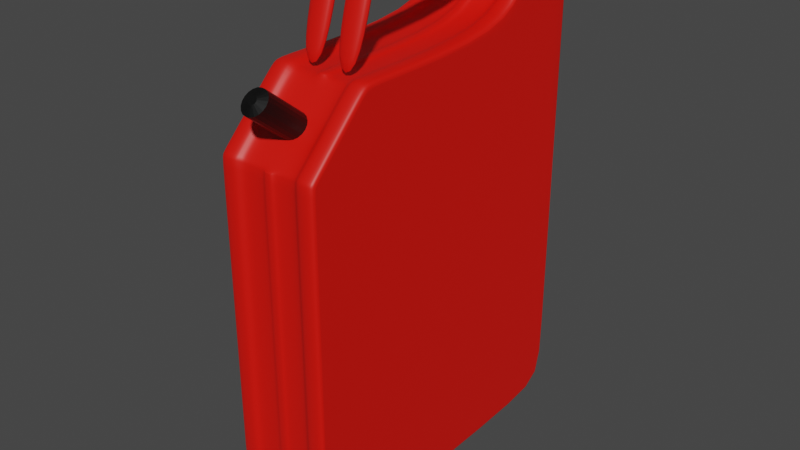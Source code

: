 # Source: canistraincercarea1.blend  (saved by Blender 3.0.42; exported with 4.5.12 LTS)
import bpy
from mathutils import Matrix  # noqa: F401  (used for matrix-valued properties, if any)

bpy.ops.wm.read_factory_settings(use_empty=True)
scene = bpy.context.scene
scene.name = 'Scene'

# ---- collections
col_collection = bpy.data.collections.new('Collection'); scene.collection.children.link(col_collection)

# ---- materials (node trees are filled in below, after node groups)
mat_material_001 = bpy.data.materials.new('Material.001')
mat_material_001.use_transparent_shadow = False
mat_material_002 = bpy.data.materials.new('Material.002')
mat_material_002.use_transparent_shadow = False

# ---- node groups
ng_auto_smooth = bpy.data.node_groups.new('Auto Smooth', 'GeometryNodeTree')
_s = ng_auto_smooth.interface.new_socket(name='Geometry', in_out='OUTPUT', socket_type='NodeSocketGeometry')
_s = ng_auto_smooth.interface.new_socket(name='Geometry', in_out='INPUT', socket_type='NodeSocketGeometry')
_s = ng_auto_smooth.interface.new_socket(name='Angle', in_out='INPUT', socket_type='NodeSocketFloat')
_s.subtype = 'ANGLE'
_s.min_value = 0.0
_s.max_value = 3.142
ng_auto_smooth.is_modifier = True
_N = ng_auto_smooth.nodes; _L = ng_auto_smooth.links
n0 = _N.new('NodeGroupOutput'); n0.name = 'Group Output'; n0.location = (480, -100)
n1 = _N.new('NodeGroupInput'); n1.name = 'Group Input'; n1.location = (-420, -300)
n2 = _N.new('NodeGroupInput'); n2.name = 'Group Input.001'; n2.location = (-60, -100)
n3 = _N.new('GeometryNodeSetShadeSmooth'); n3.name = 'Set Shade Smooth'; n3.location = (120, -100)
n3.domain = 'EDGE'
n4 = _N.new('GeometryNodeSetShadeSmooth'); n4.name = 'Set Shade Smooth.001'; n4.location = (300, -100)
n5 = _N.new('GeometryNodeInputMeshEdgeAngle'); n5.name = 'Edge Angle'; n5.location = (-420, -220)
n6 = _N.new('GeometryNodeInputEdgeSmooth'); n6.name = 'Is Edge Smooth'; n6.location = (-60, -160)
n7 = _N.new('GeometryNodeInputShadeSmooth'); n7.name = 'Is Face Smooth'; n7.location = (-240, -340)
n8 = _N.new('FunctionNodeBooleanMath'); n8.name = 'Boolean Math'; n8.location = (-60, -220)
n9 = _N.new('FunctionNodeCompare'); n9.name = 'Compare'; n9.location = (-240, -180)
n9.operation = 'LESS_EQUAL'
_L.new(n5.outputs[0], n9.inputs[0])
_L.new(n4.outputs[0], n0.inputs[0])
_L.new(n1.outputs[1], n9.inputs[1])
_L.new(n9.outputs[0], n8.inputs[0])
_L.new(n7.outputs[0], n8.inputs[1])
_L.new(n2.outputs[0], n3.inputs[0])
_L.new(n6.outputs[0], n3.inputs[1])
_L.new(n3.outputs[0], n4.inputs[0])
_L.new(n8.outputs[0], n3.inputs[2])
n0.is_active_output = True

# ---- material node trees
mat_material_001.use_nodes = True; mat_material_001.node_tree.nodes.clear()
_N = mat_material_001.node_tree.nodes; _L = mat_material_001.node_tree.links
n0 = _N.new('ShaderNodeBsdfPrincipled'); n0.name = 'Principled BSDF'; n0.location = (10, 300)
n0.distribution = 'GGX'
n0.subsurface_method = 'RANDOM_WALK_SKIN'
n0.inputs[0].default_value = (0.8, 0.004563, 0.0, 1.0)
n0.inputs[3].default_value = 1.45
n0.inputs[27].default_value = (0.0, 0.0, 0.0, 1.0)
n0.inputs[28].default_value = 1.0
n1 = _N.new('ShaderNodeOutputMaterial'); n1.name = 'Material Output'; n1.location = (300, 300)
_L.new(n0.outputs[0], n1.inputs[0])
n1.is_active_output = True
mat_material_002.use_nodes = True; mat_material_002.node_tree.nodes.clear()
_N = mat_material_002.node_tree.nodes; _L = mat_material_002.node_tree.links
n0 = _N.new('ShaderNodeBsdfPrincipled'); n0.name = 'Principled BSDF'; n0.location = (10, 300)
n0.distribution = 'GGX'
n0.subsurface_method = 'RANDOM_WALK_SKIN'
n0.inputs[0].default_value = (0.0, 0.0, 0.0, 1.0)
n0.inputs[3].default_value = 1.45
n0.inputs[27].default_value = (0.0, 0.0, 0.0, 1.0)
n0.inputs[28].default_value = 1.0
n1 = _N.new('ShaderNodeOutputMaterial'); n1.name = 'Material Output'; n1.location = (300, 300)
_L.new(n0.outputs[0], n1.inputs[0])
n1.is_active_output = True

# ---- world
world_world = bpy.data.worlds.new('World'); scene.world = world_world
world_world.use_nodes = True; world_world.node_tree.nodes.clear()
_N = world_world.node_tree.nodes; _L = world_world.node_tree.links
n0 = _N.new('ShaderNodeOutputWorld'); n0.name = 'World Output'; n0.location = (300, 300)
n1 = _N.new('ShaderNodeBackground'); n1.name = 'Background'; n1.location = (10, 300)
n1.inputs[0].default_value = (0.05088, 0.05088, 0.05088, 1.0)
_L.new(n1.outputs[0], n0.inputs[0])
n0.is_active_output = True
world_world.color = (0.05088, 0.05088, 0.05088)
world_world.use_sun_shadow = False
world_world.sun_shadow_jitter_overblur = 0.0

# ---- meshes
me_cube_001 = bpy.data.meshes.new('Cube.001')
me_cube_001.from_pydata([(-1.0, -0.5592, -0.9626), (-0.6221, 1.0, -1.0), (-1.0, 0.9626, -0.9626), (-1.0, 0.9626, 0.9626), (1.0, -0.5591, -0.9626), (0.6221, 1.0, -1.0), (1.0, 0.9626, -0.9626), (1.0, 0.9626, 0.9626), (-1.0, 0.5549, 0.9626), (1.0, 0.5549, 0.9626), (-1.0, 0.7058, 1.198), (-1.0, 0.8485, 1.269), (-1.0, 0.7446, 1.234), (-1.0, 0.7969, 1.26), (-1.0, 0.9111, 1.269), (-1.0, 1.0, 1.18), (-1.0, 0.9555, 1.257), (-1.0, 0.9881, 1.225), (1.0, 1.0, 1.18), (1.0, 0.9111, 1.269), (1.0, 0.9881, 1.225), (1.0, 0.9555, 1.257), (1.0, 0.8485, 1.269), (1.0, 0.7058, 1.198), (1.0, 0.7969, 1.26), (1.0, 0.7446, 1.234), (-1.0, -0.5592, 0.6922), (-1.0, -0.2888, 0.9626), (1.0, -0.2888, 0.9626), (1.0, -0.5592, 0.6922), (-0.6221, 1.0, 1.0), (0.6221, 1.0, 1.0), (-0.6221, -0.5966, -1.0), (0.6221, -0.5966, -1.0), (-0.6221, 0.5549, 1.0), (0.6221, 0.5549, 1.0), (-0.6221, 0.9111, 1.269), (0.6221, 0.9111, 1.269), (0.6221, 0.9555, 1.257), (-0.6221, 0.9555, 1.257), (0.6221, 0.9881, 1.225), (-0.6221, 0.9881, 1.225), (0.6221, 1.0, 1.18), (-0.6221, 1.0, 1.18), (-0.6221, 0.7058, 1.198), (0.6221, 0.7058, 1.198), (0.6221, 0.7446, 1.234), (-0.6221, 0.7446, 1.234), (0.6221, 0.7969, 1.26), (-0.6221, 0.7969, 1.26), (0.6221, 0.8485, 1.269), (-0.6221, 0.8485, 1.269), (0.6221, -0.3042, 1.0), (-0.6221, -0.3042, 1.0), (-0.6221, -0.5966, 0.7077), (0.6221, -0.5966, 0.7077), (0.1016, 1.0, -1.0), (-0.1016, 1.0, -1.0), (-0.1016, 1.0, 1.0), (0.1016, 1.0, 1.0), (-0.1016, -0.5966, -1.0), (0.1016, -0.5966, -1.0), (-0.1016, 0.5549, 1.0), (0.1016, 0.5549, 1.0), (-0.1016, 0.9111, 1.269), (0.1016, 0.9111, 1.269), (0.1016, 0.9555, 1.257), (-0.1016, 0.9555, 1.257), (0.1016, 0.9881, 1.225), (-0.1016, 0.9881, 1.225), (0.1016, 1.0, 1.18), (-0.1016, 1.0, 1.18), (-0.1016, 0.7058, 1.198), (0.1016, 0.7058, 1.198), (0.1016, 0.7446, 1.234), (-0.1016, 0.7446, 1.234), (0.1016, 0.7969, 1.26), (-0.1016, 0.7969, 1.26), (0.1016, 0.8485, 1.269), (-0.1016, 0.8485, 1.269), (0.1016, -0.3042, 1.0), (-0.1016, -0.3042, 1.0), (-0.1016, -0.5966, 0.7077), (0.1016, -0.5966, 0.7077), (-1.0, -0.6192, -1.023), (-0.6221, -0.6192, -1.023), (-1.0, 1.032, 1.0), (-1.0, 1.023, -1.023), (-0.6221, 1.023, -1.023), (0.6221, 1.032, 1.0), (1.0, 1.032, 1.0), (1.0, 1.023, -1.023), (0.6221, 1.023, -1.023), (0.6221, -0.6192, -1.023), (1.0, -0.6192, -1.023), (-0.6221, 1.032, 1.0), (0.6221, 0.5406, 1.029), (1.0, 0.5406, 1.029), (-1.0, 0.9716, 1.285), (-1.0, 0.9153, 1.301), (0.6221, 0.9153, 1.301), (1.0, 0.9153, 1.301), (1.0, 0.9716, 1.285), (-0.6221, 0.9716, 1.285), (-1.0, 1.016, 1.241), (1.0, 1.016, 1.241), (-0.6221, 1.016, 1.241), (-1.0, 1.032, 1.184), (1.0, 1.032, 1.184), (-0.6221, 1.032, 1.184), (-1.0, 0.7265, 1.26), (-1.0, 0.6821, 1.22), (0.6221, 0.6821, 1.22), (1.0, 0.6821, 1.22), (1.0, 0.7265, 1.26), (-0.6221, 0.7265, 1.26), (-1.0, 0.7867, 1.29), (1.0, 0.7867, 1.29), (-0.6221, 0.7867, 1.29), (-1.0, 0.8456, 1.301), (1.0, 0.8456, 1.301), (-0.6221, 0.8456, 1.301), (-1.0, 0.5406, 1.029), (1.0, -0.6261, 0.7199), (1.0, -0.3165, 1.03), (-0.6221, -0.3165, 1.03), (-1.0, -0.3165, 1.03), (-1.0, -0.6261, 0.7199), (0.6221, -0.6261, 0.7199), (-0.6221, 0.5406, 1.029), (-0.6221, 0.9153, 1.301), (0.6221, 0.9716, 1.285), (0.6221, 1.016, 1.241), (0.6221, 1.032, 1.184), (-0.6221, 0.6821, 1.22), (0.6221, 0.7265, 1.26), (0.6221, 0.7867, 1.29), (0.6221, 0.8456, 1.301), (0.6221, -0.3165, 1.03), (-0.6221, -0.6261, 0.7199), (0.1016, 1.009, -1.009), (-0.1016, 1.009, -1.009), (-0.1016, 1.013, 1.0), (0.1016, 1.013, 1.0), (-0.1016, -0.6061, -1.009), (0.1016, -0.6061, -1.009), (-0.1016, 0.5489, 1.012), (0.1016, 0.5489, 1.012), (-0.1016, 0.9128, 1.283), (0.1016, 0.9128, 1.283), (0.1016, 0.9623, 1.269), (-0.1016, 0.9623, 1.269), (0.1016, 0.9997, 1.231), (-0.1016, 0.9997, 1.231), (0.1016, 1.013, 1.182), (-0.1016, 1.013, 1.182), (-0.1016, 0.6959, 1.207), (0.1016, 0.6959, 1.207), (0.1016, 0.737, 1.245), (-0.1016, 0.737, 1.245), (0.1016, 0.7926, 1.272), (-0.1016, 0.7926, 1.272), (0.1016, 0.8473, 1.283), (-0.1016, 0.8473, 1.283), (0.1016, -0.3042, 1.013), (-0.1016, -0.3042, 1.013), (-0.1016, -0.61, 0.7077), (0.1016, -0.61, 0.7077), (-1.0, -0.5592, -0.9292), (1.0, -0.5591, -0.9292), (0.622, -0.5965, -0.9292), (-0.6221, -0.5966, -0.9292), (0.1016, -0.5965, -0.9292), (-0.1016, -0.5966, -0.9292), (-1.0, -0.6196, -0.9292), (1.0, -0.6195, -0.9292), (0.6221, -0.6195, -0.9292), (-0.622, -0.6196, -0.9292), (0.1016, -0.6062, -0.9292), (-0.1016, -0.6062, -0.9292), (-1.0, 0.9626, -0.9005), (1.0, 0.9626, -0.9005), (-0.6221, 1.0, -0.9005), (0.6221, 1.0, -0.9005), (-0.1016, 1.0, -0.9005), (0.1016, 1.0, -0.9005), (-1.0, 1.023, -0.9005), (1.0, 1.023, -0.9005), (-0.6221, 1.023, -0.9005), (0.6221, 1.023, -0.9005), (-0.1016, 1.01, -0.9005), (0.1016, 1.01, -0.9005), (-1.0, -0.5592, 0.6882), (1.0, -0.5592, 0.6883), (-1.0, -0.6261, 0.7001), (1.0, -0.6261, 0.7001), (0.6221, -0.5966, 0.6883), (-0.6221, -0.5966, 0.6883), (0.1016, -0.5966, 0.6883), (-0.1016, -0.5966, 0.6883), (0.6221, -0.6261, 0.7001), (-0.6221, -0.6261, 0.7001), (0.1016, -0.6099, 0.6881), (-0.1016, -0.6099, 0.6881), (-1.0, -0.2705, 0.9626), (1.0, -0.2705, 0.9626), (0.6221, -0.2705, 1.0), (-0.6221, -0.2705, 1.0), (0.1016, -0.2705, 1.0), (-0.1016, -0.2705, 1.0), (-1.0, -0.2829, 1.03), (1.0, -0.2829, 1.03), (0.6221, -0.2829, 1.03), (-0.6221, -0.2829, 1.03), (0.1016, -0.2708, 1.013), (-0.1016, -0.2708, 1.013), (1.0, -0.3476, 0.9037), (-1.0, -0.3476, 0.9037), (0.6221, -0.3741, 0.9302), (-0.6221, -0.3741, 0.9302), (0.1016, -0.3741, 0.9302), (-0.1016, -0.3741, 0.9302), (1.0, -0.3905, 0.9556), (-1.0, -0.3905, 0.9556), (0.6221, -0.3905, 0.9556), (-0.6221, -0.3905, 0.9556), (-1.0, -0.5334, 0.718), (0.6221, -0.5598, 0.7444), (-0.6221, -0.5598, 0.7444), (0.1016, -0.5598, 0.7444), (-0.1016, -0.5598, 0.7444), (-1.0, -0.5873, 0.7588), (0.6221, -0.5873, 0.7588), (-0.6221, -0.5873, 0.7588), (1.0, -0.5334, 0.718), (1.0, -0.5873, 0.7588), (-1.0, 0.5549, 1.0), (-1.0, 1.0, 1.0), (-1.0, 1.0, -0.9005), (-1.0, 1.0, -1.0), (1.0, 1.0, -0.9005), (1.0, 1.0, -1.0), (-1.0, -0.5966, -1.0), (1.0, -0.5966, -1.0), (1.0, 1.0, 1.0), (1.0, 0.5549, 1.0), (1.0, -0.3741, 0.9302), (1.0, -0.3042, 1.0), (-1.0, -0.5598, 0.7444), (-1.0, -0.5966, 0.7077), (-1.0, -0.5966, 0.6883), (-1.0, -0.2705, 1.0), (1.0, -0.5966, 0.6883), (1.0, -0.5966, 0.7077), (1.0, -0.2705, 1.0), (-1.0, -0.5966, -0.9292), (1.0, -0.5965, -0.9292), (-1.0, -0.3042, 1.0), (1.0, -0.5598, 0.7444), (-1.0, -0.3741, 0.9302), (0.1016, 0.5909, 1.338), (0.6221, 0.5909, 1.338), (-0.1016, 0.5898, 1.39), (-0.6221, 0.5898, 1.39), (-0.6221, 0.5909, 1.338), (0.6221, 0.5898, 1.39), (-0.1016, 0.5909, 1.338), (0.1016, 0.5898, 1.39), (0.1016, -0.1374, 1.341), (0.6221, -0.1374, 1.341), (-0.1016, -0.1876, 1.356), (-0.6221, -0.1876, 1.356), (-0.6221, -0.1374, 1.341), (0.6221, -0.1876, 1.356), (-0.1016, -0.1374, 1.341), (0.1016, -0.1876, 1.356), (0.1016, -0.1374, 1.341), (0.6221, -0.1374, 1.341), (-0.1016, -0.1876, 1.356), (-0.6221, -0.1876, 1.356), (-0.6221, -0.1374, 1.341), (0.6221, -0.1876, 1.356), (-0.1016, -0.1374, 1.341), (0.1016, -0.1876, 1.356), (0.1016, -0.2439, 0.9858), (0.6221, -0.2439, 0.9858), (-0.1016, -0.2942, 1.001), (-0.6221, -0.2942, 1.001), (-0.6221, -0.2439, 0.9858), (0.6221, -0.2942, 1.001), (-0.1016, -0.2439, 0.9858), (0.1016, -0.2942, 1.001)], [], [(241, 243, 94, 91), (245, 23, 113, 97), (51, 36, 130, 121), (22, 19, 101, 120), (37, 50, 137, 100), (0, 168, 192, 26, 226, 217, 27, 204, 8, 3, 180, 2), (14, 11, 119, 99), (43, 30, 95, 109), (10, 236, 122, 111), (31, 42, 133, 89), (245, 244, 18, 20, 21, 19, 22, 24, 25, 23), (1, 57, 60, 32), (237, 15, 107, 86), (38, 37, 100, 131), (36, 39, 103, 130), (6, 181, 7, 9, 205, 28, 216, 234, 29, 193, 169, 4), (24, 22, 120, 117), (40, 38, 131, 132), (237, 236, 10, 12, 13, 11, 14, 16, 17, 15), (11, 13, 116, 119), (230, 228, 54, 82), (39, 41, 106, 103), (76, 48, 50, 78), (42, 40, 132, 133), (74, 46, 48, 76), (25, 24, 117, 114), (72, 75, 262, 266), (41, 43, 109, 106), (68, 40, 42, 70), (13, 12, 110, 116), (66, 38, 40, 68), (46, 45, 112, 135), (65, 37, 38, 66), (58, 30, 43, 71), (44, 47, 115, 134), (64, 36, 51, 79), (240, 241, 91, 187), (63, 35, 45, 73), (23, 25, 114, 113), (199, 82, 54, 197), (48, 46, 135, 136), (60, 57, 141, 144), (47, 49, 118, 115), (12, 10, 111, 110), (209, 207, 53, 81), (50, 48, 136, 137), (185, 59, 31, 183), (182, 30, 58, 184), (173, 60, 144, 179), (206, 208, 80, 52), (75, 72, 156, 159), (61, 145, 140, 56), (198, 83, 167, 202), (68, 70, 154, 152), (196, 55, 83, 198), (5, 33, 61, 56), (34, 62, 72, 44), (71, 69, 153, 155), (37, 65, 78, 50), (88, 85, 84, 87), (31, 59, 70, 42), (66, 68, 152, 150), (36, 64, 67, 39), (39, 67, 69, 41), (69, 67, 151, 153), (41, 69, 71, 43), (73, 45, 261, 260), (65, 66, 150, 149), (47, 75, 77, 49), (209, 81, 165, 215), (49, 77, 79, 51), (67, 64, 148, 151), (227, 229, 83, 55), (229, 230, 82, 83), (189, 89, 90, 187), (235, 232, 128, 123), (213, 210, 126, 125), (1, 32, 85, 88), (201, 139, 127, 194), (96, 97, 113, 112), (130, 99, 119, 121), (95, 86, 107, 109), (100, 101, 102, 131), (131, 102, 105, 132), (132, 105, 108, 133), (112, 113, 114, 135), (135, 114, 117, 136), (136, 117, 120, 137), (233, 231, 127, 139), (116, 118, 121, 119), (110, 115, 118, 116), (111, 134, 115, 110), (104, 106, 109, 107), (98, 103, 106, 104), (99, 130, 103, 98), (90, 89, 133, 108), (101, 100, 137, 120), (122, 129, 134, 111), (195, 123, 128, 200), (92, 91, 94, 93), (211, 212, 138, 124), (186, 86, 95, 188), (34, 44, 134, 129), (18, 244, 90, 108), (45, 35, 96, 112), (246, 247, 124, 222), (16, 14, 99, 98), (170, 33, 93, 176), (197, 54, 139, 201), (248, 249, 127, 231), (19, 21, 102, 101), (33, 5, 92, 93), (141, 140, 145, 144), (255, 242, 84, 174), (17, 16, 98, 104), (251, 257, 126, 210), (21, 20, 105, 102), (252, 253, 123, 195), (206, 52, 138, 212), (227, 55, 128, 232), (254, 245, 97, 211), (15, 17, 104, 107), (207, 34, 129, 213), (219, 53, 125, 225), (20, 18, 108, 105), (182, 1, 88, 188), (49, 51, 121, 118), (238, 237, 86, 186), (183, 31, 89, 189), (190, 142, 143, 191), (214, 215, 165, 164), (202, 167, 166, 203), (146, 147, 157, 156), (149, 148, 163, 162), (143, 142, 155, 154), (148, 149, 150, 151), (151, 150, 152, 153), (153, 152, 154, 155), (156, 157, 158, 159), (159, 158, 160, 161), (161, 160, 162, 163), (73, 74, 158, 157), (72, 62, 146, 156), (81, 80, 164, 165), (77, 75, 159, 161), (63, 73, 157, 147), (74, 76, 160, 158), (78, 65, 149, 162), (83, 82, 166, 167), (79, 77, 161, 163), (64, 79, 163, 148), (184, 58, 142, 190), (76, 78, 162, 160), (70, 59, 143, 154), (185, 56, 140, 191), (58, 71, 155, 142), (208, 63, 147, 214), (242, 239, 87, 84), (145, 178, 179, 144), (243, 256, 175, 94), (250, 255, 174, 194), (32, 171, 177, 85), (196, 170, 176, 200), (94, 175, 176, 93), (85, 177, 174, 84), (33, 170, 172, 61), (61, 172, 178, 145), (199, 173, 179, 203), (60, 173, 171, 32), (59, 185, 191, 143), (57, 184, 190, 141), (141, 190, 191, 140), (5, 183, 189, 92), (239, 238, 186, 87), (30, 182, 188, 95), (87, 186, 188, 88), (92, 189, 187, 91), (1, 182, 184, 57), (56, 185, 183, 5), (244, 240, 187, 90), (82, 199, 203, 166), (55, 196, 200, 128), (249, 250, 194, 127), (178, 202, 203, 179), (256, 252, 195, 175), (171, 197, 201, 177), (175, 195, 200, 176), (177, 201, 194, 174), (170, 196, 198, 172), (172, 198, 202, 178), (173, 199, 197, 171), (80, 208, 214, 164), (147, 146, 215, 214), (53, 207, 213, 125), (247, 254, 211, 124), (35, 206, 212, 96), (236, 251, 210, 122), (97, 96, 212, 211), (129, 122, 210, 213), (62, 209, 215, 146), (35, 63, 208, 206), (62, 34, 207, 209), (228, 219, 225, 233), (52, 218, 224, 138), (257, 259, 223, 126), (258, 246, 222, 235), (125, 126, 223, 225), (124, 138, 224, 222), (80, 81, 221, 220), (52, 80, 220, 218), (81, 53, 219, 221), (253, 258, 235, 123), (54, 228, 233, 139), (218, 227, 232, 224), (259, 248, 231, 223), (225, 223, 231, 233), (222, 224, 232, 235), (220, 221, 230, 229), (218, 220, 229, 227), (221, 219, 228, 230), (3, 8, 236, 237), (2, 180, 238, 239), (181, 6, 241, 240), (0, 2, 239, 242), (6, 4, 243, 241), (9, 7, 244, 245), (216, 28, 247, 246), (226, 26, 249, 248), (26, 192, 250, 249), (8, 204, 251, 236), (193, 29, 253, 252), (205, 9, 245, 254), (168, 0, 242, 255), (4, 169, 256, 243), (180, 3, 237, 238), (7, 181, 240, 244), (192, 168, 255, 250), (169, 193, 252, 256), (204, 27, 257, 251), (28, 205, 254, 247), (234, 216, 246, 258), (27, 217, 259, 257), (217, 226, 248, 259), (29, 234, 258, 253), (264, 266, 274, 272), (266, 262, 270, 274), (45, 46, 265, 261), (46, 74, 267, 265), (74, 73, 260, 267), (44, 72, 266, 264), (47, 44, 264, 263), (75, 47, 263, 262), (275, 268, 276, 283), (268, 269, 277, 276), (263, 264, 272, 271), (260, 261, 269, 268), (267, 260, 268, 275), (265, 267, 275, 273), (261, 265, 273, 269), (262, 263, 271, 270), (280, 282, 290, 288), (282, 278, 286, 290), (273, 275, 283, 281), (269, 273, 281, 277), (270, 271, 279, 278), (274, 270, 278, 282), (272, 274, 282, 280), (271, 272, 280, 279), (284, 285, 289, 291), (288, 290, 286, 287), (279, 280, 288, 287), (276, 277, 285, 284), (283, 276, 284, 291), (281, 283, 291, 289), (277, 281, 289, 285), (278, 279, 287, 286)])
me_cube_001.polygons.foreach_set('use_smooth', [True] * 276)
_uv = me_cube_001.uv_layers.new(name='UVMap')
_uv.uv.foreach_set('vector', [0.375, 0.5, 0.375, 0.75, 0.375, 0.75, 0.375, 0.5, 0.625, 0.5556, 0.625, 0.5556, 0.625, 0.5556, 0.625, 0.5556, 0.8278, 0.5351, 0.8278, 0.5206, 0.8278, 0.5206, 0.8278, 0.5351, 0.625, 0.5351, 0.625, 0.5206, 0.625, 0.5206, 0.625, 0.5351, 0.6722, 0.5206, 0.6722, 0.5351, 0.6722, 0.5351, 0.6722, 0.5206, 0.3797, 0.005877, 0.3848, 0.005884, 0.586, 0.006099, 0.5865, 0.006106, 0.5897, 0.01041, 0.613, 0.04175, 0.6203, 0.05174, 0.6203, 0.05478, 0.6203, 0.1928, 0.6203, 0.245, 0.3814, 0.2442, 0.3797, 0.2442, 0.625, 0.2294, 0.625, 0.2149, 0.625, 0.2149, 0.625, 0.2294, 0.625, 0.2972, 0.625, 0.2972, 0.625, 0.2972, 0.625, 0.2972, 0.625, 0.1944, 0.625, 0.1944, 0.625, 0.1944, 0.625, 0.1944, 0.625, 0.4528, 0.625, 0.4528, 0.625, 0.4528, 0.625, 0.4528, 0.625, 0.5556, 0.625, 0.5, 0.625, 0.5, 0.625, 0.5023, 0.625, 0.5098, 0.625, 0.5206, 0.625, 0.5351, 0.625, 0.5467, 0.625, 0.555, 0.625, 0.5556, 0.1722, 0.5, 0.2373, 0.5, 0.2373, 0.75, 0.1722, 0.75, 0.625, 0.25, 0.625, 0.25, 0.625, 0.25, 0.625, 0.25, 0.6722, 0.5103, 0.6722, 0.5206, 0.6722, 0.5206, 0.6722, 0.5103, 0.8278, 0.5206, 0.8278, 0.5103, 0.8278, 0.5103, 0.8278, 0.5206, 0.3797, 0.5058, 0.3814, 0.5058, 0.6203, 0.505, 0.6203, 0.5572, 0.6203, 0.6952, 0.6203, 0.6983, 0.613, 0.7083, 0.5897, 0.7396, 0.5865, 0.7439, 0.586, 0.7439, 0.3848, 0.7441, 0.3797, 0.7441, 0.625, 0.5467, 0.625, 0.5351, 0.625, 0.5351, 0.625, 0.5467, 0.625, 0.4528, 0.625, 0.4528, 0.625, 0.4528, 0.625, 0.4528, 0.625, 0.25, 0.625, 0.1944, 0.625, 0.1944, 0.625, 0.1963, 0.625, 0.2038, 0.625, 0.2149, 0.625, 0.2294, 0.625, 0.2402, 0.625, 0.2477, 0.625, 0.25, 0.625, 0.2149, 0.625, 0.2038, 0.625, 0.2038, 0.625, 0.2149, 0.593, 0.8877, 0.593, 0.9528, 0.5885, 0.9528, 0.5885, 0.8877, 0.625, 0.2972, 0.625, 0.2972, 0.625, 0.2972, 0.625, 0.2972, 0.7373, 0.5469, 0.6722, 0.5468, 0.6722, 0.5351, 0.7373, 0.5351, 0.625, 0.4528, 0.625, 0.4528, 0.625, 0.4528, 0.625, 0.4528, 0.7373, 0.5553, 0.6722, 0.5551, 0.6722, 0.5468, 0.7373, 0.5469, 0.625, 0.555, 0.625, 0.5467, 0.625, 0.5467, 0.625, 0.555, 0.7627, 0.5556, 0.7627, 0.5554, 0.7627, 0.5554, 0.7627, 0.5556, 0.625, 0.2972, 0.625, 0.2972, 0.625, 0.2972, 0.625, 0.2972, 0.625, 0.3877, 0.625, 0.4528, 0.625, 0.4528, 0.625, 0.3877, 0.625, 0.2038, 0.625, 0.1963, 0.625, 0.1963, 0.625, 0.2038, 0.625, 0.3877, 0.625, 0.4528, 0.625, 0.4528, 0.625, 0.3877, 0.6722, 0.5551, 0.6722, 0.5556, 0.6722, 0.5556, 0.6722, 0.5551, 0.7373, 0.5206, 0.6722, 0.5206, 0.6722, 0.5103, 0.7373, 0.5103, 0.625, 0.3623, 0.625, 0.2972, 0.625, 0.2972, 0.625, 0.3623, 0.8278, 0.5556, 0.8278, 0.5555, 0.8278, 0.5555, 0.8278, 0.5556, 0.7627, 0.5206, 0.8278, 0.5206, 0.8278, 0.5351, 0.7627, 0.5351, 0.3814, 0.5, 0.375, 0.5, 0.375, 0.5, 0.3814, 0.5, 0.7373, 0.5556, 0.6722, 0.5556, 0.6722, 0.5556, 0.7373, 0.5556, 0.625, 0.5556, 0.625, 0.555, 0.625, 0.555, 0.625, 0.5556, 0.586, 0.8877, 0.5885, 0.8877, 0.5885, 0.9528, 0.586, 0.9528, 0.6722, 0.5468, 0.6722, 0.5551, 0.6722, 0.5551, 0.6722, 0.5468, 0.2373, 0.75, 0.2373, 0.5, 0.2373, 0.5, 0.2373, 0.75, 0.8278, 0.5555, 0.8278, 0.547, 0.8278, 0.547, 0.8278, 0.5555, 0.625, 0.1963, 0.625, 0.1944, 0.625, 0.1944, 0.625, 0.1963, 0.7627, 0.695, 0.8278, 0.695, 0.8278, 0.7007, 0.7627, 0.7007, 0.6722, 0.5351, 0.6722, 0.5468, 0.6722, 0.5468, 0.6722, 0.5351, 0.3814, 0.3877, 0.625, 0.3877, 0.625, 0.4528, 0.3814, 0.4528, 0.3814, 0.2972, 0.625, 0.2972, 0.625, 0.3623, 0.3814, 0.3623, 0.3848, 0.8877, 0.375, 0.8877, 0.375, 0.8877, 0.3848, 0.8877, 0.6722, 0.695, 0.7373, 0.695, 0.7373, 0.7007, 0.6722, 0.7007, 0.7627, 0.5554, 0.7627, 0.5556, 0.7627, 0.5556, 0.7627, 0.5554, 0.2627, 0.75, 0.2627, 0.75, 0.2627, 0.5, 0.2627, 0.5, 0.586, 0.8623, 0.5885, 0.8623, 0.5885, 0.8623, 0.586, 0.8623, 0.625, 0.3877, 0.625, 0.3877, 0.625, 0.3877, 0.625, 0.3877, 0.586, 0.7972, 0.5885, 0.7972, 0.5885, 0.8623, 0.586, 0.8623, 0.3278, 0.5, 0.3278, 0.75, 0.2627, 0.75, 0.2627, 0.5, 0.8278, 0.5556, 0.7627, 0.5556, 0.7627, 0.5556, 0.8278, 0.5556, 0.625, 0.3623, 0.625, 0.3623, 0.625, 0.3623, 0.625, 0.3623, 0.6722, 0.5206, 0.7373, 0.5206, 0.7373, 0.5351, 0.6722, 0.5351, 0.1722, 0.5, 0.1722, 0.75, 0.125, 0.75, 0.125, 0.5, 0.625, 0.4528, 0.625, 0.3877, 0.625, 0.3877, 0.625, 0.4528, 0.625, 0.3877, 0.625, 0.3877, 0.625, 0.3877, 0.625, 0.3877, 0.8278, 0.5206, 0.7627, 0.5206, 0.7627, 0.5103, 0.8278, 0.5103, 0.625, 0.2972, 0.625, 0.3623, 0.625, 0.3623, 0.625, 0.2972, 0.625, 0.3623, 0.625, 0.3623, 0.625, 0.3623, 0.625, 0.3623, 0.625, 0.2972, 0.625, 0.3623, 0.625, 0.3623, 0.625, 0.2972, 0.7373, 0.5556, 0.6722, 0.5556, 0.6722, 0.5556, 0.7373, 0.5556, 0.7373, 0.5206, 0.7373, 0.5103, 0.7373, 0.5103, 0.7373, 0.5206, 0.8278, 0.5555, 0.7627, 0.5554, 0.7627, 0.5469, 0.8278, 0.547, 0.7627, 0.695, 0.7627, 0.7007, 0.7627, 0.7007, 0.7627, 0.695, 0.8278, 0.547, 0.7627, 0.5469, 0.7627, 0.5351, 0.8278, 0.5351, 0.7627, 0.5103, 0.7627, 0.5206, 0.7627, 0.5206, 0.7627, 0.5103, 0.593, 0.7972, 0.593, 0.8623, 0.5885, 0.8623, 0.5885, 0.7972, 0.593, 0.8623, 0.593, 0.8877, 0.5885, 0.8877, 0.5885, 0.8623, 0.3814, 0.4528, 0.625, 0.4528, 0.625, 0.5, 0.3814, 0.5, 0.593, 0.75, 0.593, 0.7972, 0.5885, 0.7972, 0.5885, 0.75, 0.8278, 0.695, 0.875, 0.695, 0.875, 0.7007, 0.8278, 0.7007, 0.1722, 0.5, 0.1722, 0.75, 0.1722, 0.75, 0.1722, 0.5, 0.586, 0.9528, 0.5885, 0.9528, 0.5885, 1.0, 0.586, 1.0, 0.6722, 0.5556, 0.625, 0.5556, 0.625, 0.5556, 0.6722, 0.5556, 0.8278, 0.5206, 0.875, 0.5206, 0.875, 0.5351, 0.8278, 0.5351, 0.625, 0.2972, 0.625, 0.25, 0.625, 0.25, 0.625, 0.2972, 0.6722, 0.5206, 0.625, 0.5206, 0.625, 0.5103, 0.6722, 0.5103, 0.625, 0.4528, 0.625, 0.5, 0.625, 0.5, 0.625, 0.4528, 0.625, 0.4528, 0.625, 0.5, 0.625, 0.5, 0.625, 0.4528, 0.6722, 0.5556, 0.625, 0.5556, 0.625, 0.555, 0.6722, 0.5551, 0.6722, 0.5551, 0.625, 0.555, 0.625, 0.5467, 0.6722, 0.5468, 0.6722, 0.5468, 0.625, 0.5467, 0.625, 0.5351, 0.6722, 0.5351, 0.593, 0.9528, 0.593, 1.0, 0.5885, 1.0, 0.5885, 0.9528, 0.875, 0.547, 0.8278, 0.547, 0.8278, 0.5351, 0.875, 0.5351, 0.875, 0.5556, 0.8278, 0.5555, 0.8278, 0.547, 0.875, 0.547, 0.875, 0.5556, 0.8278, 0.5556, 0.8278, 0.5555, 0.875, 0.5556, 0.625, 0.25, 0.625, 0.2972, 0.625, 0.2972, 0.625, 0.25, 0.625, 0.25, 0.625, 0.2972, 0.625, 0.2972, 0.625, 0.25, 0.875, 0.5206, 0.8278, 0.5206, 0.8278, 0.5103, 0.875, 0.5103, 0.625, 0.5, 0.625, 0.4528, 0.625, 0.4528, 0.625, 0.5, 0.625, 0.5206, 0.6722, 0.5206, 0.6722, 0.5351, 0.625, 0.5351, 0.875, 0.5556, 0.8278, 0.5556, 0.8278, 0.5556, 0.875, 0.5556, 0.586, 0.75, 0.5885, 0.75, 0.5885, 0.7972, 0.586, 0.7972, 0.3278, 0.5, 0.375, 0.5, 0.375, 0.75, 0.3278, 0.75, 0.625, 0.695, 0.6722, 0.695, 0.6722, 0.7007, 0.625, 0.7007, 0.3814, 0.25, 0.625, 0.25, 0.625, 0.2972, 0.3814, 0.2972, 0.8278, 0.5556, 0.8278, 0.5556, 0.8278, 0.5556, 0.8278, 0.5556, 0.625, 0.5, 0.625, 0.5, 0.625, 0.5, 0.625, 0.5, 0.6722, 0.5556, 0.6722, 0.5556, 0.6722, 0.5556, 0.6722, 0.5556, 0.6163, 0.7124, 0.625, 0.7007, 0.625, 0.7007, 0.6163, 0.7124, 0.625, 0.2402, 0.625, 0.2294, 0.625, 0.2294, 0.625, 0.2402, 0.3848, 0.7972, 0.375, 0.7972, 0.375, 0.7972, 0.3848, 0.7972, 0.586, 0.9528, 0.5885, 0.9528, 0.5885, 0.9528, 0.586, 0.9528, 0.593, 0.006196, 0.5885, 0.0, 0.5885, 0.0, 0.593, 0.006196, 0.625, 0.5206, 0.625, 0.5098, 0.625, 0.5098, 0.625, 0.5206, 0.3278, 0.75, 0.3278, 0.5, 0.3278, 0.5, 0.3278, 0.75, 0.2373, 0.5, 0.2627, 0.5, 0.2627, 0.75, 0.2373, 0.75, 0.3848, 0.0, 0.375, 0.0, 0.375, 0.0, 0.3848, 0.0, 0.625, 0.2477, 0.625, 0.2402, 0.625, 0.2402, 0.625, 0.2477, 0.625, 0.05503, 0.625, 0.04934, 0.625, 0.04934, 0.625, 0.05503, 0.625, 0.5098, 0.625, 0.5023, 0.625, 0.5023, 0.625, 0.5098, 0.586, 0.75, 0.5885, 0.75, 0.5885, 0.75, 0.586, 0.75, 0.6722, 0.695, 0.6722, 0.7007, 0.6722, 0.7007, 0.6722, 0.695, 0.593, 0.7972, 0.5885, 0.7972, 0.5885, 0.7972, 0.593, 0.7972, 0.625, 0.695, 0.625, 0.5556, 0.625, 0.5556, 0.625, 0.695, 0.625, 0.25, 0.625, 0.2477, 0.625, 0.2477, 0.625, 0.25, 0.8278, 0.695, 0.8278, 0.5556, 0.8278, 0.5556, 0.8278, 0.695, 0.6163, 0.9528, 0.625, 0.9528, 0.625, 0.9528, 0.6163, 0.9528, 0.625, 0.5023, 0.625, 0.5, 0.625, 0.5, 0.625, 0.5023, 0.3814, 0.2972, 0.375, 0.2972, 0.375, 0.2972, 0.3814, 0.2972, 0.8278, 0.547, 0.8278, 0.5351, 0.8278, 0.5351, 0.8278, 0.547, 0.3814, 0.25, 0.625, 0.25, 0.625, 0.25, 0.3814, 0.25, 0.3814, 0.4528, 0.625, 0.4528, 0.625, 0.4528, 0.3814, 0.4528, 0.3814, 0.3623, 0.625, 0.3623, 0.625, 0.3877, 0.3814, 0.3877, 0.7373, 0.695, 0.7627, 0.695, 0.7627, 0.7007, 0.7373, 0.7007, 0.586, 0.8623, 0.5885, 0.8623, 0.5885, 0.8877, 0.586, 0.8877, 0.7627, 0.5556, 0.7373, 0.5556, 0.7373, 0.5556, 0.7627, 0.5556, 0.7373, 0.5206, 0.7627, 0.5206, 0.7627, 0.5351, 0.7373, 0.5351, 0.625, 0.3877, 0.625, 0.3623, 0.625, 0.3623, 0.625, 0.3877, 0.7627, 0.5206, 0.7373, 0.5206, 0.7373, 0.5103, 0.7627, 0.5103, 0.625, 0.3623, 0.625, 0.3877, 0.625, 0.3877, 0.625, 0.3623, 0.625, 0.3623, 0.625, 0.3877, 0.625, 0.3877, 0.625, 0.3623, 0.7627, 0.5556, 0.7373, 0.5556, 0.7373, 0.5553, 0.7627, 0.5554, 0.7627, 0.5554, 0.7373, 0.5553, 0.7373, 0.5469, 0.7627, 0.5469, 0.7627, 0.5469, 0.7373, 0.5469, 0.7373, 0.5351, 0.7627, 0.5351, 0.7373, 0.5556, 0.7373, 0.5553, 0.7373, 0.5553, 0.7373, 0.5556, 0.7627, 0.5556, 0.7627, 0.5556, 0.7627, 0.5556, 0.7627, 0.5556, 0.625, 0.8877, 0.625, 0.8623, 0.625, 0.8623, 0.625, 0.8877, 0.7627, 0.5469, 0.7627, 0.5554, 0.7627, 0.5554, 0.7627, 0.5469, 0.7373, 0.5556, 0.7373, 0.5556, 0.7373, 0.5556, 0.7373, 0.5556, 0.7373, 0.5553, 0.7373, 0.5469, 0.7373, 0.5469, 0.7373, 0.5553, 0.7373, 0.5351, 0.7373, 0.5206, 0.7373, 0.5206, 0.7373, 0.5351, 0.5885, 0.8623, 0.5885, 0.8877, 0.5885, 0.8877, 0.5885, 0.8623, 0.7627, 0.5351, 0.7627, 0.5469, 0.7627, 0.5469, 0.7627, 0.5351, 0.7627, 0.5206, 0.7627, 0.5351, 0.7627, 0.5351, 0.7627, 0.5206, 0.3814, 0.3623, 0.625, 0.3623, 0.625, 0.3623, 0.3814, 0.3623, 0.7373, 0.5469, 0.7373, 0.5351, 0.7373, 0.5351, 0.7373, 0.5469, 0.625, 0.3877, 0.625, 0.3877, 0.625, 0.3877, 0.625, 0.3877, 0.3814, 0.3877, 0.375, 0.3877, 0.375, 0.3877, 0.3814, 0.3877, 0.625, 0.3623, 0.625, 0.3623, 0.625, 0.3623, 0.625, 0.3623, 0.7373, 0.695, 0.7373, 0.5556, 0.7373, 0.5556, 0.7373, 0.695, 0.375, 0.0, 0.375, 0.25, 0.375, 0.25, 0.375, 0.0, 0.375, 0.8623, 0.3848, 0.8623, 0.3848, 0.8877, 0.375, 0.8877, 0.375, 0.75, 0.3848, 0.75, 0.3848, 0.75, 0.375, 0.75, 0.586, 0.0, 0.3848, 0.0, 0.3848, 0.0, 0.586, 0.0, 0.375, 0.9528, 0.3848, 0.9528, 0.3848, 0.9528, 0.375, 0.9528, 0.586, 0.7972, 0.3848, 0.7972, 0.3848, 0.7972, 0.586, 0.7972, 0.375, 0.75, 0.3848, 0.75, 0.3848, 0.7972, 0.375, 0.7972, 0.375, 0.9528, 0.3848, 0.9528, 0.3848, 1.0, 0.375, 1.0, 0.375, 0.7972, 0.3848, 0.7972, 0.3848, 0.8623, 0.375, 0.8623, 0.375, 0.8623, 0.3848, 0.8623, 0.3848, 0.8623, 0.375, 0.8623, 0.586, 0.8877, 0.3848, 0.8877, 0.3848, 0.8877, 0.586, 0.8877, 0.375, 0.8877, 0.3848, 0.8877, 0.3848, 0.9528, 0.375, 0.9528, 0.625, 0.3877, 0.3814, 0.3877, 0.3814, 0.3877, 0.625, 0.3877, 0.375, 0.3623, 0.3814, 0.3623, 0.3814, 0.3623, 0.375, 0.3623, 0.375, 0.3623, 0.3814, 0.3623, 0.3814, 0.3877, 0.375, 0.3877, 0.375, 0.4528, 0.3814, 0.4528, 0.3814, 0.4528, 0.375, 0.4528, 0.375, 0.25, 0.3814, 0.25, 0.3814, 0.25, 0.375, 0.25, 0.625, 0.2972, 0.3814, 0.2972, 0.3814, 0.2972, 0.625, 0.2972, 0.375, 0.25, 0.3814, 0.25, 0.3814, 0.2972, 0.375, 0.2972, 0.375, 0.4528, 0.3814, 0.4528, 0.3814, 0.5, 0.375, 0.5, 0.375, 0.2972, 0.3814, 0.2972, 0.3814, 0.3623, 0.375, 0.3623, 0.375, 0.3877, 0.3814, 0.3877, 0.3814, 0.4528, 0.375, 0.4528, 0.625, 0.5, 0.3814, 0.5, 0.3814, 0.5, 0.625, 0.5, 0.5885, 0.8877, 0.586, 0.8877, 0.586, 0.8877, 0.5885, 0.8877, 0.5885, 0.7972, 0.586, 0.7972, 0.586, 0.7972, 0.5885, 0.7972, 0.5885, 0.0, 0.586, 0.0, 0.586, 0.0, 0.5885, 0.0, 0.3848, 0.8623, 0.586, 0.8623, 0.586, 0.8877, 0.3848, 0.8877, 0.3848, 0.75, 0.586, 0.75, 0.586, 0.75, 0.3848, 0.75, 0.3848, 0.9528, 0.586, 0.9528, 0.586, 0.9528, 0.3848, 0.9528, 0.3848, 0.75, 0.586, 0.75, 0.586, 0.7972, 0.3848, 0.7972, 0.3848, 0.9528, 0.586, 0.9528, 0.586, 1.0, 0.3848, 1.0, 0.3848, 0.7972, 0.586, 0.7972, 0.586, 0.8623, 0.3848, 0.8623, 0.3848, 0.8623, 0.586, 0.8623, 0.586, 0.8623, 0.3848, 0.8623, 0.3848, 0.8877, 0.586, 0.8877, 0.586, 0.9528, 0.3848, 0.9528, 0.7373, 0.7007, 0.7373, 0.695, 0.7373, 0.695, 0.7373, 0.7007, 0.7373, 0.5556, 0.7627, 0.5556, 0.7627, 0.695, 0.7373, 0.695, 0.8278, 0.7007, 0.8278, 0.695, 0.8278, 0.695, 0.8278, 0.7007, 0.625, 0.7007, 0.625, 0.695, 0.625, 0.695, 0.625, 0.7007, 0.6722, 0.5556, 0.6722, 0.695, 0.6722, 0.695, 0.6722, 0.5556, 0.625, 0.1944, 0.625, 0.05503, 0.625, 0.05503, 0.625, 0.1944, 0.625, 0.5556, 0.6722, 0.5556, 0.6722, 0.695, 0.625, 0.695, 0.8278, 0.5556, 0.875, 0.5556, 0.875, 0.695, 0.8278, 0.695, 0.7627, 0.5556, 0.7627, 0.695, 0.7627, 0.695, 0.7627, 0.5556, 0.6722, 0.5556, 0.7373, 0.5556, 0.7373, 0.695, 0.6722, 0.695, 0.7627, 0.5556, 0.8278, 0.5556, 0.8278, 0.695, 0.7627, 0.695, 0.593, 0.9528, 0.6163, 0.9528, 0.6163, 0.9528, 0.593, 0.9528, 0.625, 0.7972, 0.6163, 0.7972, 0.6163, 0.7972, 0.625, 0.7972, 0.625, 0.04934, 0.6163, 0.03756, 0.6163, 0.03756, 0.625, 0.04934, 0.593, 0.7438, 0.6163, 0.7124, 0.6163, 0.7124, 0.593, 0.7438, 0.625, 0.9528, 0.625, 1.0, 0.6163, 1.0, 0.6163, 0.9528, 0.625, 0.75, 0.625, 0.7972, 0.6163, 0.7972, 0.6163, 0.75, 0.625, 0.8623, 0.625, 0.8877, 0.6163, 0.8877, 0.6163, 0.8623, 0.625, 0.7972, 0.625, 0.8623, 0.6163, 0.8623, 0.6163, 0.7972, 0.625, 0.8877, 0.625, 0.9528, 0.6163, 0.9528, 0.6163, 0.8877, 0.5885, 0.75, 0.593, 0.7438, 0.593, 0.7438, 0.5885, 0.75, 0.5885, 0.9528, 0.593, 0.9528, 0.593, 0.9528, 0.5885, 0.9528, 0.6163, 0.7972, 0.593, 0.7972, 0.593, 0.7972, 0.6163, 0.7972, 0.6163, 0.03756, 0.593, 0.006196, 0.593, 0.006196, 0.6163, 0.03756, 0.6163, 0.9528, 0.6163, 1.0, 0.593, 1.0, 0.593, 0.9528, 0.6163, 0.75, 0.6163, 0.7972, 0.593, 0.7972, 0.593, 0.75, 0.6163, 0.8623, 0.6163, 0.8877, 0.593, 0.8877, 0.593, 0.8623, 0.6163, 0.7972, 0.6163, 0.8623, 0.593, 0.8623, 0.593, 0.7972, 0.6163, 0.8877, 0.6163, 0.9528, 0.593, 0.9528, 0.593, 0.8877, 0.6203, 0.245, 0.6203, 0.1928, 0.625, 0.1944, 0.625, 0.25, 0.3797, 0.2442, 0.3814, 0.2442, 0.3814, 0.25, 0.375, 0.25, 0.3814, 0.5058, 0.3797, 0.5058, 0.375, 0.5, 0.3814, 0.5, 0.3797, 0.005877, 0.3797, 0.2442, 0.375, 0.25, 0.375, 0.0, 0.3797, 0.5058, 0.3797, 0.7441, 0.375, 0.75, 0.375, 0.5, 0.6203, 0.5572, 0.6203, 0.505, 0.625, 0.5, 0.625, 0.5556, 0.613, 0.7083, 0.6203, 0.6983, 0.625, 0.7007, 0.6163, 0.7124, 0.5897, 0.01041, 0.5865, 0.006106, 0.5885, 0.0, 0.593, 0.006196, 0.5865, 0.006106, 0.586, 0.006099, 0.586, 0.0, 0.5885, 0.0, 0.6203, 0.1928, 0.6203, 0.05478, 0.625, 0.05503, 0.625, 0.1944, 0.586, 0.7439, 0.5865, 0.7439, 0.5885, 0.75, 0.586, 0.75, 0.6203, 0.6952, 0.6203, 0.5572, 0.625, 0.5556, 0.625, 0.695, 0.3848, 0.005884, 0.3797, 0.005877, 0.375, 0.0, 0.3848, 0.0, 0.3797, 0.7441, 0.3848, 0.7441, 0.3848, 0.75, 0.375, 0.75, 0.3814, 0.2442, 0.6203, 0.245, 0.625, 0.25, 0.3814, 0.25, 0.6203, 0.505, 0.3814, 0.5058, 0.3814, 0.5, 0.625, 0.5, 0.586, 0.006099, 0.3848, 0.005884, 0.3848, 0.0, 0.586, 0.0, 0.3848, 0.7441, 0.586, 0.7439, 0.586, 0.75, 0.3848, 0.75, 0.6203, 0.05478, 0.6203, 0.05174, 0.625, 0.04934, 0.625, 0.05503, 0.6203, 0.6983, 0.6203, 0.6952, 0.625, 0.695, 0.625, 0.7007, 0.5897, 0.7396, 0.613, 0.7083, 0.6163, 0.7124, 0.593, 0.7438, 0.6203, 0.05174, 0.613, 0.04175, 0.6163, 0.03756, 0.625, 0.04934, 0.613, 0.04175, 0.5897, 0.01041, 0.593, 0.006196, 0.6163, 0.03756, 0.5865, 0.7439, 0.5897, 0.7396, 0.593, 0.7438, 0.5885, 0.75, 0.8278, 0.5556, 0.7627, 0.5556, 0.7627, 0.5556, 0.8278, 0.5556, 0.7627, 0.5556, 0.7627, 0.5554, 0.7627, 0.5554, 0.7627, 0.5556, 0.6722, 0.5556, 0.6722, 0.5551, 0.6722, 0.5551, 0.6722, 0.5556, 0.6722, 0.5551, 0.7373, 0.5553, 0.7373, 0.5553, 0.6722, 0.5551, 0.7373, 0.5553, 0.7373, 0.5556, 0.7373, 0.5556, 0.7373, 0.5553, 0.8278, 0.5556, 0.7627, 0.5556, 0.7627, 0.5556, 0.8278, 0.5556, 0.8278, 0.5555, 0.8278, 0.5556, 0.8278, 0.5556, 0.8278, 0.5555, 0.7627, 0.5554, 0.8278, 0.5555, 0.8278, 0.5555, 0.7627, 0.5554, 0.7373, 0.5553, 0.7373, 0.5556, 0.7373, 0.5556, 0.7373, 0.5553, 0.7373, 0.5556, 0.6722, 0.5556, 0.6722, 0.5556, 0.7373, 0.5556, 0.8278, 0.5555, 0.8278, 0.5556, 0.8278, 0.5556, 0.8278, 0.5555, 0.7373, 0.5556, 0.6722, 0.5556, 0.6722, 0.5556, 0.7373, 0.5556, 0.7373, 0.5553, 0.7373, 0.5556, 0.7373, 0.5556, 0.7373, 0.5553, 0.6722, 0.5551, 0.7373, 0.5553, 0.7373, 0.5553, 0.6722, 0.5551, 0.6722, 0.5556, 0.6722, 0.5551, 0.6722, 0.5551, 0.6722, 0.5556, 0.7627, 0.5554, 0.8278, 0.5555, 0.8278, 0.5555, 0.7627, 0.5554, 0.8278, 0.5556, 0.7627, 0.5556, 0.7627, 0.5556, 0.8278, 0.5556, 0.7627, 0.5556, 0.7627, 0.5554, 0.7627, 0.5554, 0.7627, 0.5556, 0.6722, 0.5551, 0.7373, 0.5553, 0.7373, 0.5553, 0.6722, 0.5551, 0.6722, 0.5556, 0.6722, 0.5551, 0.6722, 0.5551, 0.6722, 0.5556, 0.7627, 0.5554, 0.8278, 0.5555, 0.8278, 0.5555, 0.7627, 0.5554, 0.7627, 0.5556, 0.7627, 0.5554, 0.7627, 0.5554, 0.7627, 0.5556, 0.8278, 0.5556, 0.7627, 0.5556, 0.7627, 0.5556, 0.8278, 0.5556, 0.8278, 0.5555, 0.8278, 0.5556, 0.8278, 0.5556, 0.8278, 0.5555, 0.7373, 0.5556, 0.6722, 0.5556, 0.6722, 0.5551, 0.7373, 0.5553, 0.8278, 0.5556, 0.7627, 0.5556, 0.7627, 0.5554, 0.8278, 0.5555, 0.8278, 0.5555, 0.8278, 0.5556, 0.8278, 0.5556, 0.8278, 0.5555, 0.7373, 0.5556, 0.6722, 0.5556, 0.6722, 0.5556, 0.7373, 0.5556, 0.7373, 0.5553, 0.7373, 0.5556, 0.7373, 0.5556, 0.7373, 0.5553, 0.6722, 0.5551, 0.7373, 0.5553, 0.7373, 0.5553, 0.6722, 0.5551, 0.6722, 0.5556, 0.6722, 0.5551, 0.6722, 0.5551, 0.6722, 0.5556, 0.7627, 0.5554, 0.8278, 0.5555, 0.8278, 0.5555, 0.7627, 0.5554])
me_cube_001.materials.append(mat_material_001)
me_cube_001.use_remesh_fix_poles = True
me_cube_001.use_remesh_preserve_attributes = False
me_cube_001.update()
me_cylinder = bpy.data.meshes.new('Cylinder')
me_cylinder.from_pydata([(0.01498, 1.403, -2.856), (0.0, 1.0, 1.0), (0.3397, 1.348, -2.856), (0.3247, 0.9458, 1.0), (0.6292, 1.192, -2.856), (0.6142, 0.7891, 1.0), (0.8521, 0.9496, -2.856), (0.8372, 0.5469, 1.0), (0.9844, 0.6481, -2.856), (0.9694, 0.2455, 1.0), (1.012, 0.32, -2.856), (0.9966, -0.08258, 1.0), (0.9308, 0.0009207, -2.856), (0.9158, -0.4017, 1.0), (0.7507, -0.2747, -2.856), (0.7357, -0.6773, 1.0), (0.4909, -0.4769, -2.856), (0.4759, -0.8795, 1.0), (0.1796, -0.5837, -2.856), (0.1646, -0.9864, 1.0), (-0.1496, -0.5837, -2.856), (-0.1646, -0.9864, 1.0), (-0.461, -0.4769, -2.856), (-0.4759, -0.8795, 1.0), (-0.7207, -0.2747, -2.856), (-0.7357, -0.6773, 1.0), (-0.9008, 0.0009208, -2.856), (-0.9158, -0.4017, 1.0), (-0.9816, 0.32, -2.856), (-0.9966, -0.08258, 1.0), (-0.9544, 0.6481, -2.856), (-0.9694, 0.2455, 1.0), (-0.8222, 0.9496, -2.856), (-0.8372, 0.5469, 1.0), (-0.5992, 1.192, -2.856), (-0.6142, 0.7891, 1.0), (-0.3097, 1.348, -2.856), (-0.3247, 0.9458, 1.0), (0.01498, 1.403, -2.856), (0.3397, 1.348, -2.856), (0.6292, 1.192, -2.856), (0.8521, 0.9496, -2.856), (0.9844, 0.6481, -2.856), (1.012, 0.32, -2.856), (0.9308, 0.0009207, -2.856), (0.7507, -0.2747, -2.856), (0.4909, -0.4769, -2.856), (0.1796, -0.5837, -2.856), (-0.1496, -0.5837, -2.856), (-0.461, -0.4769, -2.856), (-0.7207, -0.2747, -2.856), (-0.9008, 0.0009208, -2.856), (-0.9816, 0.32, -2.856), (-0.9544, 0.6481, -2.856), (-0.8222, 0.9496, -2.856), (-0.5992, 1.192, -2.856), (-0.3097, 1.348, -2.856), (0.01498, 0.7261, -3.089), (0.12, 0.7085, -3.089), (0.2136, 0.6579, -3.089), (0.2858, 0.5795, -3.089), (0.3285, 0.482, -3.089), (0.3373, 0.3759, -3.089), (0.3112, 0.2727, -3.089), (0.2529, 0.1835, -3.089), (0.1689, 0.1181, -3.089), (0.06822, 0.08358, -3.089), (-0.03826, 0.08358, -3.089), (-0.139, 0.1181, -3.089), (-0.223, 0.1835, -3.089), (-0.2812, 0.2727, -3.089), (-0.3074, 0.3759, -3.089), (-0.2986, 0.482, -3.089), (-0.2558, 0.5795, -3.089), (-0.1837, 0.6579, -3.089), (-0.09005, 0.7085, -3.089)], [], [(0, 1, 3, 2), (2, 3, 5, 4), (4, 5, 7, 6), (6, 7, 9, 8), (8, 9, 11, 10), (10, 11, 13, 12), (12, 13, 15, 14), (14, 15, 17, 16), (16, 17, 19, 18), (18, 19, 21, 20), (20, 21, 23, 22), (22, 23, 25, 24), (24, 25, 27, 26), (26, 27, 29, 28), (28, 29, 31, 30), (30, 31, 33, 32), (32, 33, 35, 34), (3, 1, 37, 35, 33, 31, 29, 27, 25, 23, 21, 19, 17, 15, 13, 11, 9, 7, 5), (34, 35, 37, 36), (36, 37, 1, 0), (34, 36, 56, 55), (48, 49, 68, 67), (10, 12, 44, 43), (20, 22, 49, 48), (30, 32, 54, 53), (6, 8, 42, 41), (16, 18, 47, 46), (26, 28, 52, 51), (36, 0, 38, 56), (2, 4, 40, 39), (12, 14, 45, 44), (22, 24, 50, 49), (32, 34, 55, 54), (8, 10, 43, 42), (18, 20, 48, 47), (28, 30, 53, 52), (4, 6, 41, 40), (14, 16, 46, 45), (0, 2, 39, 38), (24, 26, 51, 50), (57, 58, 59, 60, 61, 62, 63, 64, 65, 66, 67, 68, 69, 70, 71, 72, 73, 74, 75), (41, 42, 61, 60), (56, 38, 57, 75), (49, 50, 69, 68), (42, 43, 62, 61), (50, 51, 70, 69), (43, 44, 63, 62), (51, 52, 71, 70), (44, 45, 64, 63), (52, 53, 72, 71), (45, 46, 65, 64), (38, 39, 58, 57), (53, 54, 73, 72), (46, 47, 66, 65), (39, 40, 59, 58), (54, 55, 74, 73), (47, 48, 67, 66), (40, 41, 60, 59), (55, 56, 75, 74)])
_uv = me_cylinder.uv_layers.new(name='UVMap')
_uv.uv.foreach_set('vector', [1.0, 0.5, 1.0, 1.0, 0.9474, 1.0, 0.9474, 0.5, 0.9474, 0.5, 0.9474, 1.0, 0.8947, 1.0, 0.8947, 0.5, 0.8947, 0.5, 0.8947, 1.0, 0.8421, 1.0, 0.8421, 0.5, 0.8421, 0.5, 0.8421, 1.0, 0.7895, 1.0, 0.7895, 0.5, 0.7895, 0.5, 0.7895, 1.0, 0.7368, 1.0, 0.7368, 0.5, 0.7368, 0.5, 0.7368, 1.0, 0.6842, 1.0, 0.6842, 0.5, 0.6842, 0.5, 0.6842, 1.0, 0.6316, 1.0, 0.6316, 0.5, 0.6316, 0.5, 0.6316, 1.0, 0.5789, 1.0, 0.5789, 0.5, 0.5789, 0.5, 0.5789, 1.0, 0.5263, 1.0, 0.5263, 0.5, 0.5263, 0.5, 0.5263, 1.0, 0.4737, 1.0, 0.4737, 0.5, 0.4737, 0.5, 0.4737, 1.0, 0.4211, 1.0, 0.4211, 0.5, 0.4211, 0.5, 0.4211, 1.0, 0.3684, 1.0, 0.3684, 0.5, 0.3684, 0.5, 0.3684, 1.0, 0.3158, 1.0, 0.3158, 0.5, 0.3158, 0.5, 0.3158, 1.0, 0.2632, 1.0, 0.2632, 0.5, 0.2632, 0.5, 0.2632, 1.0, 0.2105, 1.0, 0.2105, 0.5, 0.2105, 0.5, 0.2105, 1.0, 0.1579, 1.0, 0.1579, 0.5, 0.1579, 0.5, 0.1579, 1.0, 0.1053, 1.0, 0.1053, 0.5, 0.3279, 0.477, 0.25, 0.49, 0.1721, 0.477, 0.1026, 0.4394, 0.04908, 0.3813, 0.01734, 0.3089, 0.01082, 0.2302, 0.03021, 0.1536, 0.07343, 0.08745, 0.1358, 0.03893, 0.2105, 0.01327, 0.2895, 0.01327, 0.3642, 0.03893, 0.4266, 0.08745, 0.4698, 0.1536, 0.4892, 0.2302, 0.4827, 0.3089, 0.4509, 0.3813, 0.3974, 0.4394, 0.1053, 0.5, 0.1053, 1.0, 0.05263, 1.0, 0.05263, 0.5, 0.05263, 0.5, 0.05263, 1.0, 1.416e-07, 1.0, 1.416e-07, 0.5, 0.1053, 0.5, 0.05263, 0.5, 0.05263, 0.5, 0.1053, 0.5, 0.4737, 0.5, 0.4211, 0.5, 0.4211, 0.5, 0.4737, 0.5, 0.7368, 0.5, 0.6842, 0.5, 0.6842, 0.5, 0.7368, 0.5, 0.4737, 0.5, 0.4211, 0.5, 0.4211, 0.5, 0.4737, 0.5, 0.2105, 0.5, 0.1579, 0.5, 0.1579, 0.5, 0.2105, 0.5, 0.8421, 0.5, 0.7895, 0.5, 0.7895, 0.5, 0.8421, 0.5, 0.5789, 0.5, 0.5263, 0.5, 0.5263, 0.5, 0.5789, 0.5, 0.3158, 0.5, 0.2632, 0.5, 0.2632, 0.5, 0.3158, 0.5, 0.05263, 0.5, 1.416e-07, 0.5, 1.416e-07, 0.5, 0.05263, 0.5, 0.9474, 0.5, 0.8947, 0.5, 0.8947, 0.5, 0.9474, 0.5, 0.6842, 0.5, 0.6316, 0.5, 0.6316, 0.5, 0.6842, 0.5, 0.4211, 0.5, 0.3684, 0.5, 0.3684, 0.5, 0.4211, 0.5, 0.1579, 0.5, 0.1053, 0.5, 0.1053, 0.5, 0.1579, 0.5, 0.7895, 0.5, 0.7368, 0.5, 0.7368, 0.5, 0.7895, 0.5, 0.5263, 0.5, 0.4737, 0.5, 0.4737, 0.5, 0.5263, 0.5, 0.2632, 0.5, 0.2105, 0.5, 0.2105, 0.5, 0.2632, 0.5, 0.8947, 0.5, 0.8421, 0.5, 0.8421, 0.5, 0.8947, 0.5, 0.6316, 0.5, 0.5789, 0.5, 0.5789, 0.5, 0.6316, 0.5, 1.0, 0.5, 0.9474, 0.5, 0.9474, 0.5, 1.0, 0.5, 0.3684, 0.5, 0.3158, 0.5, 0.3158, 0.5, 0.3684, 0.5, 0.75, 0.49, 0.8279, 0.477, 0.8974, 0.4394, 0.9509, 0.3813, 0.9827, 0.3089, 0.9892, 0.2302, 0.9698, 0.1536, 0.9266, 0.08745, 0.8642, 0.03893, 0.7895, 0.01327, 0.7105, 0.01327, 0.6358, 0.03893, 0.5734, 0.08745, 0.5302, 0.1536, 0.5108, 0.2302, 0.5173, 0.3089, 0.5491, 0.3813, 0.6026, 0.4394, 0.6721, 0.477, 0.8421, 0.5, 0.7895, 0.5, 0.7895, 0.5, 0.8421, 0.5, 0.05263, 0.5, 1.416e-07, 0.5, 1.416e-07, 0.5, 0.05263, 0.5, 0.4211, 0.5, 0.3684, 0.5, 0.3684, 0.5, 0.4211, 0.5, 0.7895, 0.5, 0.7368, 0.5, 0.7368, 0.5, 0.7895, 0.5, 0.3684, 0.5, 0.3158, 0.5, 0.3158, 0.5, 0.3684, 0.5, 0.7368, 0.5, 0.6842, 0.5, 0.6842, 0.5, 0.7368, 0.5, 0.3158, 0.5, 0.2632, 0.5, 0.2632, 0.5, 0.3158, 0.5, 0.6842, 0.5, 0.6316, 0.5, 0.6316, 0.5, 0.6842, 0.5, 0.2632, 0.5, 0.2105, 0.5, 0.2105, 0.5, 0.2632, 0.5, 0.6316, 0.5, 0.5789, 0.5, 0.5789, 0.5, 0.6316, 0.5, 1.0, 0.5, 0.9474, 0.5, 0.9474, 0.5, 1.0, 0.5, 0.2105, 0.5, 0.1579, 0.5, 0.1579, 0.5, 0.2105, 0.5, 0.5789, 0.5, 0.5263, 0.5, 0.5263, 0.5, 0.5789, 0.5, 0.9474, 0.5, 0.8947, 0.5, 0.8947, 0.5, 0.9474, 0.5, 0.1579, 0.5, 0.1053, 0.5, 0.1053, 0.5, 0.1579, 0.5, 0.5263, 0.5, 0.4737, 0.5, 0.4737, 0.5, 0.5263, 0.5, 0.8947, 0.5, 0.8421, 0.5, 0.8421, 0.5, 0.8947, 0.5, 0.1053, 0.5, 0.05263, 0.5, 0.05263, 0.5, 0.1053, 0.5])
me_cylinder.materials.append(mat_material_002)
me_cylinder.use_remesh_fix_poles = True
me_cylinder.use_remesh_preserve_attributes = False
me_cylinder.update()

# ---- objects
ob_cube = bpy.data.objects.new('Cube', me_cube_001)
ob_cylinder = bpy.data.objects.new('Cylinder', me_cylinder)

# ---- transforms, parenting, visibility, modifiers, constraints
ob_cube.location = (0.0, 0.0, 0.0)
ob_cube.scale = (0.2417, 1.0, 1.0)
_m = ob_cube.modifiers.new('Subdivision', 'SUBSURF')
_m.levels = 3
_m = ob_cube.modifiers.new('Auto Smooth', 'NODES')
_m.node_group = ng_auto_smooth
_gi = [s.identifier for s in ng_auto_smooth.interface.items_tree if s.item_type == 'SOCKET' and s.in_out == 'INPUT']
_m[_gi[1]] = 0.5236  # Angle
ob_cylinder.location = (-0.003185, -0.5007, 0.8877)
ob_cylinder.rotation_euler = (0.7838, -0.1878, 0.144)
ob_cylinder.scale = (-0.06178, -0.06178, -0.06178)

# ---- collection membership
col_collection.objects.link(ob_cube)
col_collection.objects.link(ob_cylinder)

# ---- scene / render settings (as saved in the file)
scene.frame_start = 1; scene.frame_end = 250; scene.frame_set(1)
scene.render.engine = 'BLENDER_EEVEE_NEXT'
scene.cycles.sampling_pattern = 'TABULATED_SOBOL'
scene.cycles.use_light_tree = False
scene.view_settings.view_transform = 'Filmic'
bpy.context.view_layer.update()

# ---- added for rendering (the .blend has no active camera and no usable light): camera, sun
cam_auto = bpy.data.cameras.new('AutoCamera')
cam_auto.lens = 50.0
cam_auto.sensor_width = 36.0
cam_auto.clip_end = 1000.0
ob_auto_camera = bpy.data.objects.new('AutoCamera', cam_auto)
scene.collection.objects.link(ob_auto_camera)
ob_auto_camera.location = (2.78726, -3.18146, 2.41366)
ob_auto_camera.rotation_euler = (1.09748, -7.21219e-08, 0.694738)
scene.camera = ob_auto_camera
light_auto_sun = bpy.data.lights.new('AutoSun', 'SUN')
light_auto_sun.energy = 3.0
light_auto_sun.angle = 0.0523599
ob_auto_sun = bpy.data.objects.new('AutoSun', light_auto_sun)
scene.collection.objects.link(ob_auto_sun)
ob_auto_sun.rotation_euler = (0.872665, 0.174533, 0.523599)
bpy.context.view_layer.update()
